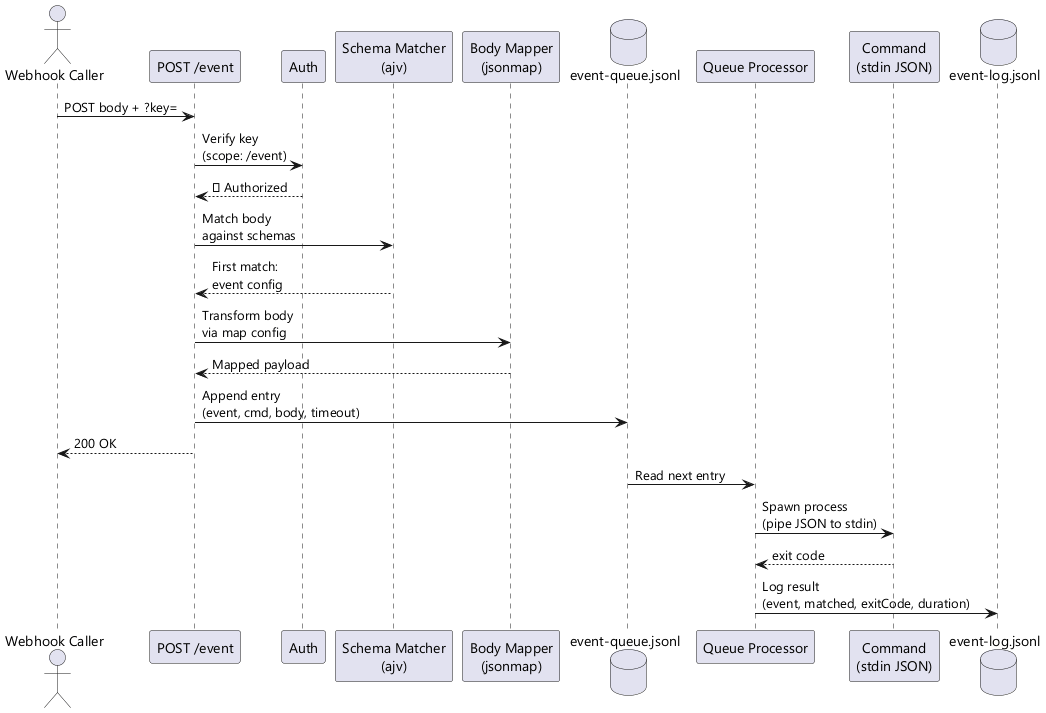

The diagram above was rendered by PlantUML. Its source (embedded in the PNG):
@startuml event-gateway-flow
skinparam backgroundColor white
skinparam shadowing false
skinparam defaultFontName "Segoe UI"
skinparam componentStyle rectangle

actor "Webhook Caller" as caller
participant "POST /event" as endpoint
participant "Auth" as auth
participant "Schema Matcher\n(ajv)" as matcher
participant "Body Mapper\n(jsonmap)" as mapper
database "event-queue.jsonl" as queue
participant "Queue Processor" as processor
participant "Command\n(stdin JSON)" as cmd
database "event-log.jsonl" as log

caller -> endpoint : POST body + ?key=
endpoint -> auth : Verify key\n(scope: /event)
auth --> endpoint : ✅ Authorized

endpoint -> matcher : Match body\nagainst schemas
matcher --> endpoint : First match:\nevent config

endpoint -> mapper : Transform body\nvia map config
mapper --> endpoint : Mapped payload

endpoint -> queue : Append entry\n(event, cmd, body, timeout)
endpoint --> caller : 200 OK

queue -> processor : Read next entry
processor -> cmd : Spawn process\n(pipe JSON to stdin)
cmd --> processor : exit code
processor -> log : Log result\n(event, matched, exitCode, duration)

@enduml